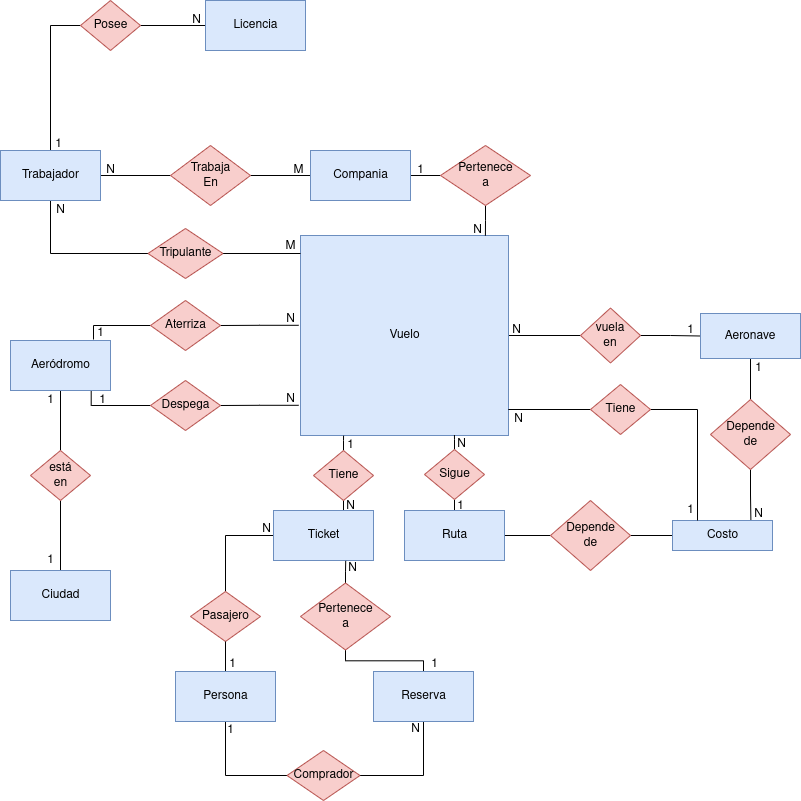

The diagram above was exported from draw.io. Its source (the exported page's mxGraphModel, read from the mxfile embedded in the PNG):
<mxGraphModel dx="516" dy="765" grid="1" gridSize="10" guides="1" tooltips="1" connect="1" arrows="1" fold="1" page="1" pageScale="1" pageWidth="827" pageHeight="1169" math="0" shadow="0">
  <root>
    <mxCell id="WIyWlLk6GJQsqaUBKTNV-0" />
    <mxCell id="WIyWlLk6GJQsqaUBKTNV-1" parent="WIyWlLk6GJQsqaUBKTNV-0" />
    <mxCell id="20" style="edgeStyle=orthogonalEdgeStyle;html=1;entryX=1;entryY=0.5;entryDx=0;entryDy=0;exitX=-0.009;exitY=0.299;exitDx=0;exitDy=0;exitPerimeter=0;rounded=0;strokeColor=default;endArrow=none;endFill=0;" parent="WIyWlLk6GJQsqaUBKTNV-1" target="18" edge="1">
      <mxGeometry relative="1" as="geometry">
        <mxPoint x="308.12800000000016" y="574.8000000000001" as="sourcePoint" />
      </mxGeometry>
    </mxCell>
    <mxCell id="21" style="edgeStyle=orthogonalEdgeStyle;rounded=0;html=1;entryX=1;entryY=0.5;entryDx=0;entryDy=0;strokeColor=default;exitX=-0.009;exitY=0.699;exitDx=0;exitDy=0;exitPerimeter=0;endArrow=none;endFill=0;" parent="WIyWlLk6GJQsqaUBKTNV-1" target="19" edge="1">
      <mxGeometry relative="1" as="geometry">
        <mxPoint x="308.12800000000016" y="654.8" as="sourcePoint" />
      </mxGeometry>
    </mxCell>
    <mxCell id="62" value="" style="edgeStyle=orthogonalEdgeStyle;rounded=0;html=1;endArrow=none;endFill=0;strokeColor=default;" parent="WIyWlLk6GJQsqaUBKTNV-1" source="16" target="61" edge="1">
      <mxGeometry relative="1" as="geometry" />
    </mxCell>
    <mxCell id="16" value="Vuelo" style="html=1;dashed=0;whitespace=wrap;fillColor=#dae8fc;strokeColor=#6c8ebf;" parent="WIyWlLk6GJQsqaUBKTNV-1" vertex="1">
      <mxGeometry x="310" y="485" width="208" height="200" as="geometry" />
    </mxCell>
    <mxCell id="24" style="edgeStyle=orthogonalEdgeStyle;rounded=0;html=1;entryX=0.83;entryY=-0.02;entryDx=0;entryDy=0;entryPerimeter=0;endArrow=none;endFill=0;strokeColor=default;" parent="WIyWlLk6GJQsqaUBKTNV-1" source="18" target="22" edge="1">
      <mxGeometry relative="1" as="geometry" />
    </mxCell>
    <mxCell id="18" value="Aterriza" style="shape=rhombus;html=1;dashed=0;whitespace=wrap;perimeter=rhombusPerimeter;fillColor=#f8cecc;strokeColor=#b85450;" parent="WIyWlLk6GJQsqaUBKTNV-1" vertex="1">
      <mxGeometry x="160" y="550" width="70" height="50" as="geometry" />
    </mxCell>
    <mxCell id="23" style="edgeStyle=orthogonalEdgeStyle;rounded=0;html=1;entryX=0.807;entryY=0.997;entryDx=0;entryDy=0;entryPerimeter=0;endArrow=none;endFill=0;strokeColor=default;" parent="WIyWlLk6GJQsqaUBKTNV-1" source="19" target="22" edge="1">
      <mxGeometry relative="1" as="geometry" />
    </mxCell>
    <mxCell id="19" value="Despega" style="shape=rhombus;html=1;dashed=0;whitespace=wrap;perimeter=rhombusPerimeter;fillColor=#f8cecc;strokeColor=#b85450;" parent="WIyWlLk6GJQsqaUBKTNV-1" vertex="1">
      <mxGeometry x="160" y="630" width="70" height="50" as="geometry" />
    </mxCell>
    <mxCell id="31" style="edgeStyle=orthogonalEdgeStyle;rounded=0;html=1;entryX=0.5;entryY=0;entryDx=0;entryDy=0;endArrow=none;endFill=0;strokeColor=default;" parent="WIyWlLk6GJQsqaUBKTNV-1" source="22" target="30" edge="1">
      <mxGeometry relative="1" as="geometry" />
    </mxCell>
    <mxCell id="22" value="Aeródromo" style="html=1;dashed=0;whitespace=wrap;fillColor=#dae8fc;strokeColor=#6c8ebf;" parent="WIyWlLk6GJQsqaUBKTNV-1" vertex="1">
      <mxGeometry x="20" y="590" width="100" height="50" as="geometry" />
    </mxCell>
    <mxCell id="25" value="N" style="text;html=1;align=center;verticalAlign=middle;resizable=0;points=[];autosize=1;strokeColor=none;fillColor=none;" parent="WIyWlLk6GJQsqaUBKTNV-1" vertex="1">
      <mxGeometry x="290" y="559" width="20" height="20" as="geometry" />
    </mxCell>
    <mxCell id="26" value="N" style="text;html=1;align=center;verticalAlign=middle;resizable=0;points=[];autosize=1;strokeColor=none;fillColor=none;" parent="WIyWlLk6GJQsqaUBKTNV-1" vertex="1">
      <mxGeometry x="290" y="639" width="20" height="20" as="geometry" />
    </mxCell>
    <mxCell id="27" value="1" style="text;html=1;align=center;verticalAlign=middle;resizable=0;points=[];autosize=1;strokeColor=none;fillColor=none;" parent="WIyWlLk6GJQsqaUBKTNV-1" vertex="1">
      <mxGeometry x="102" y="640" width="20" height="20" as="geometry" />
    </mxCell>
    <mxCell id="28" value="1" style="text;html=1;align=center;verticalAlign=middle;resizable=0;points=[];autosize=1;strokeColor=none;fillColor=none;" parent="WIyWlLk6GJQsqaUBKTNV-1" vertex="1">
      <mxGeometry x="100" y="573" width="20" height="20" as="geometry" />
    </mxCell>
    <mxCell id="33" style="edgeStyle=orthogonalEdgeStyle;rounded=0;html=1;entryX=0.5;entryY=0;entryDx=0;entryDy=0;endArrow=none;endFill=0;strokeColor=default;" parent="WIyWlLk6GJQsqaUBKTNV-1" source="30" target="32" edge="1">
      <mxGeometry relative="1" as="geometry" />
    </mxCell>
    <mxCell id="30" value="está&lt;br&gt;en" style="shape=rhombus;html=1;dashed=0;whitespace=wrap;perimeter=rhombusPerimeter;fillColor=#f8cecc;strokeColor=#b85450;" parent="WIyWlLk6GJQsqaUBKTNV-1" vertex="1">
      <mxGeometry x="40" y="700" width="60" height="50" as="geometry" />
    </mxCell>
    <mxCell id="32" value="Ciudad" style="html=1;dashed=0;whitespace=wrap;fillColor=#dae8fc;strokeColor=#6c8ebf;" parent="WIyWlLk6GJQsqaUBKTNV-1" vertex="1">
      <mxGeometry x="20" y="820" width="100" height="50" as="geometry" />
    </mxCell>
    <mxCell id="34" value="1" style="text;html=1;align=center;verticalAlign=middle;resizable=0;points=[];autosize=1;strokeColor=none;fillColor=none;" parent="WIyWlLk6GJQsqaUBKTNV-1" vertex="1">
      <mxGeometry x="50" y="640" width="20" height="20" as="geometry" />
    </mxCell>
    <mxCell id="35" value="1" style="text;html=1;align=center;verticalAlign=middle;resizable=0;points=[];autosize=1;strokeColor=none;fillColor=none;" parent="WIyWlLk6GJQsqaUBKTNV-1" vertex="1">
      <mxGeometry x="50" y="800" width="20" height="20" as="geometry" />
    </mxCell>
    <mxCell id="39" style="edgeStyle=orthogonalEdgeStyle;rounded=0;html=1;entryX=0;entryY=0.05;entryDx=0;entryDy=0;entryPerimeter=0;endArrow=none;endFill=0;strokeColor=default;" parent="WIyWlLk6GJQsqaUBKTNV-1" source="36" edge="1">
      <mxGeometry relative="1" as="geometry">
        <mxPoint x="310" y="503" as="targetPoint" />
      </mxGeometry>
    </mxCell>
    <mxCell id="41" style="edgeStyle=orthogonalEdgeStyle;rounded=0;html=1;entryX=0.5;entryY=1;entryDx=0;entryDy=0;endArrow=none;endFill=0;strokeColor=default;" parent="WIyWlLk6GJQsqaUBKTNV-1" source="36" target="40" edge="1">
      <mxGeometry relative="1" as="geometry" />
    </mxCell>
    <mxCell id="36" value="Tripulante" style="shape=rhombus;html=1;dashed=0;whitespace=wrap;perimeter=rhombusPerimeter;fillColor=#f8cecc;strokeColor=#b85450;" parent="WIyWlLk6GJQsqaUBKTNV-1" vertex="1">
      <mxGeometry x="157.5" y="478" width="75" height="50" as="geometry" />
    </mxCell>
    <mxCell id="45" style="edgeStyle=orthogonalEdgeStyle;rounded=0;html=1;entryX=0;entryY=0.5;entryDx=0;entryDy=0;endArrow=none;endFill=0;strokeColor=default;" parent="WIyWlLk6GJQsqaUBKTNV-1" source="40" target="44" edge="1">
      <mxGeometry relative="1" as="geometry" />
    </mxCell>
    <mxCell id="56" style="edgeStyle=orthogonalEdgeStyle;rounded=0;html=1;entryX=0;entryY=0.5;entryDx=0;entryDy=0;endArrow=none;endFill=0;strokeColor=default;" parent="WIyWlLk6GJQsqaUBKTNV-1" source="40" target="55" edge="1">
      <mxGeometry relative="1" as="geometry" />
    </mxCell>
    <mxCell id="40" value="Trabajador" style="html=1;dashed=0;whitespace=wrap;fillColor=#dae8fc;strokeColor=#6c8ebf;" parent="WIyWlLk6GJQsqaUBKTNV-1" vertex="1">
      <mxGeometry x="10" y="400" width="100" height="50" as="geometry" />
    </mxCell>
    <mxCell id="42" value="M" style="text;html=1;align=center;verticalAlign=middle;resizable=0;points=[];autosize=1;strokeColor=none;fillColor=none;" parent="WIyWlLk6GJQsqaUBKTNV-1" vertex="1">
      <mxGeometry x="285" y="486" width="30" height="20" as="geometry" />
    </mxCell>
    <mxCell id="43" value="N" style="text;html=1;align=center;verticalAlign=middle;resizable=0;points=[];autosize=1;strokeColor=none;fillColor=none;" parent="WIyWlLk6GJQsqaUBKTNV-1" vertex="1">
      <mxGeometry x="60" y="450" width="20" height="20" as="geometry" />
    </mxCell>
    <mxCell id="47" style="edgeStyle=orthogonalEdgeStyle;rounded=0;html=1;entryX=0;entryY=0.5;entryDx=0;entryDy=0;endArrow=none;endFill=0;strokeColor=default;" parent="WIyWlLk6GJQsqaUBKTNV-1" source="44" target="46" edge="1">
      <mxGeometry relative="1" as="geometry" />
    </mxCell>
    <mxCell id="44" value="Trabaja&lt;br&gt;En" style="shape=rhombus;html=1;dashed=0;whitespace=wrap;perimeter=rhombusPerimeter;fillColor=#f8cecc;strokeColor=#b85450;" parent="WIyWlLk6GJQsqaUBKTNV-1" vertex="1">
      <mxGeometry x="180" y="395" width="80" height="60" as="geometry" />
    </mxCell>
    <mxCell id="49" style="edgeStyle=orthogonalEdgeStyle;rounded=0;html=1;entryX=0;entryY=0.5;entryDx=0;entryDy=0;endArrow=none;endFill=0;strokeColor=default;" parent="WIyWlLk6GJQsqaUBKTNV-1" source="46" target="48" edge="1">
      <mxGeometry relative="1" as="geometry" />
    </mxCell>
    <mxCell id="46" value="Compania" style="html=1;dashed=0;whitespace=wrap;fillColor=#dae8fc;strokeColor=#6c8ebf;" parent="WIyWlLk6GJQsqaUBKTNV-1" vertex="1">
      <mxGeometry x="320" y="400" width="100" height="50" as="geometry" />
    </mxCell>
    <mxCell id="50" style="edgeStyle=orthogonalEdgeStyle;rounded=0;html=1;entryX=0.889;entryY=0.001;entryDx=0;entryDy=0;entryPerimeter=0;endArrow=none;endFill=0;strokeColor=default;" parent="WIyWlLk6GJQsqaUBKTNV-1" source="48" target="16" edge="1">
      <mxGeometry relative="1" as="geometry" />
    </mxCell>
    <mxCell id="48" value="Pertenece&lt;br&gt;a" style="shape=rhombus;html=1;dashed=0;whitespace=wrap;perimeter=rhombusPerimeter;fillColor=#f8cecc;strokeColor=#b85450;" parent="WIyWlLk6GJQsqaUBKTNV-1" vertex="1">
      <mxGeometry x="450" y="395" width="90" height="60" as="geometry" />
    </mxCell>
    <mxCell id="51" value="N" style="text;html=1;align=center;verticalAlign=middle;resizable=0;points=[];autosize=1;strokeColor=none;fillColor=none;" parent="WIyWlLk6GJQsqaUBKTNV-1" vertex="1">
      <mxGeometry x="110" y="410" width="20" height="20" as="geometry" />
    </mxCell>
    <mxCell id="52" value="M" style="text;html=1;align=center;verticalAlign=middle;resizable=0;points=[];autosize=1;strokeColor=none;fillColor=none;" parent="WIyWlLk6GJQsqaUBKTNV-1" vertex="1">
      <mxGeometry x="293" y="410" width="30" height="20" as="geometry" />
    </mxCell>
    <mxCell id="53" value="1" style="text;html=1;align=center;verticalAlign=middle;resizable=0;points=[];autosize=1;strokeColor=none;fillColor=none;" parent="WIyWlLk6GJQsqaUBKTNV-1" vertex="1">
      <mxGeometry x="420" y="410" width="20" height="20" as="geometry" />
    </mxCell>
    <mxCell id="54" value="N" style="text;html=1;align=center;verticalAlign=middle;resizable=0;points=[];autosize=1;strokeColor=none;fillColor=none;" parent="WIyWlLk6GJQsqaUBKTNV-1" vertex="1">
      <mxGeometry x="477" y="470" width="20" height="20" as="geometry" />
    </mxCell>
    <mxCell id="58" style="edgeStyle=orthogonalEdgeStyle;rounded=0;html=1;entryX=0;entryY=0.5;entryDx=0;entryDy=0;endArrow=none;endFill=0;strokeColor=default;" parent="WIyWlLk6GJQsqaUBKTNV-1" source="55" target="57" edge="1">
      <mxGeometry relative="1" as="geometry" />
    </mxCell>
    <mxCell id="55" value="Posee" style="shape=rhombus;html=1;dashed=0;whitespace=wrap;perimeter=rhombusPerimeter;fillColor=#f8cecc;strokeColor=#b85450;" parent="WIyWlLk6GJQsqaUBKTNV-1" vertex="1">
      <mxGeometry x="90" y="250" width="60" height="50" as="geometry" />
    </mxCell>
    <mxCell id="57" value="Licencia" style="html=1;dashed=0;whitespace=wrap;fillColor=#dae8fc;strokeColor=#6c8ebf;" parent="WIyWlLk6GJQsqaUBKTNV-1" vertex="1">
      <mxGeometry x="215" y="250" width="100" height="50" as="geometry" />
    </mxCell>
    <mxCell id="59" value="1" style="text;html=1;align=center;verticalAlign=middle;resizable=0;points=[];autosize=1;strokeColor=none;fillColor=none;" parent="WIyWlLk6GJQsqaUBKTNV-1" vertex="1">
      <mxGeometry x="58" y="384" width="20" height="20" as="geometry" />
    </mxCell>
    <mxCell id="60" value="N" style="text;html=1;align=center;verticalAlign=middle;resizable=0;points=[];autosize=1;strokeColor=none;fillColor=none;" parent="WIyWlLk6GJQsqaUBKTNV-1" vertex="1">
      <mxGeometry x="196" y="260" width="20" height="20" as="geometry" />
    </mxCell>
    <mxCell id="64" value="" style="edgeStyle=orthogonalEdgeStyle;rounded=0;html=1;endArrow=none;endFill=0;strokeColor=default;" parent="WIyWlLk6GJQsqaUBKTNV-1" source="61" target="63" edge="1">
      <mxGeometry relative="1" as="geometry" />
    </mxCell>
    <mxCell id="61" value="vuela&lt;br&gt;en" style="rhombus;whiteSpace=wrap;html=1;fillColor=#f8cecc;strokeColor=#b85450;dashed=0;" parent="WIyWlLk6GJQsqaUBKTNV-1" vertex="1">
      <mxGeometry x="590" y="557.5" width="60" height="55" as="geometry" />
    </mxCell>
    <mxCell id="70" value="" style="edgeStyle=orthogonalEdgeStyle;rounded=0;html=1;endArrow=none;endFill=0;strokeColor=default;" parent="WIyWlLk6GJQsqaUBKTNV-1" source="63" target="69" edge="1">
      <mxGeometry relative="1" as="geometry" />
    </mxCell>
    <mxCell id="63" value="Aeronave" style="whiteSpace=wrap;html=1;fillColor=#dae8fc;strokeColor=#6c8ebf;dashed=0;" parent="WIyWlLk6GJQsqaUBKTNV-1" vertex="1">
      <mxGeometry x="710" y="563" width="100" height="45" as="geometry" />
    </mxCell>
    <mxCell id="65" value="N" style="text;html=1;align=center;verticalAlign=middle;resizable=0;points=[];autosize=1;strokeColor=none;fillColor=none;" parent="WIyWlLk6GJQsqaUBKTNV-1" vertex="1">
      <mxGeometry x="516" y="570" width="20" height="20" as="geometry" />
    </mxCell>
    <mxCell id="66" value="1" style="text;html=1;align=center;verticalAlign=middle;resizable=0;points=[];autosize=1;strokeColor=none;fillColor=none;" parent="WIyWlLk6GJQsqaUBKTNV-1" vertex="1">
      <mxGeometry x="690" y="570" width="20" height="20" as="geometry" />
    </mxCell>
    <mxCell id="74" style="edgeStyle=orthogonalEdgeStyle;rounded=0;html=1;entryX=0.784;entryY=0.008;entryDx=0;entryDy=0;entryPerimeter=0;endArrow=none;endFill=0;strokeColor=default;" parent="WIyWlLk6GJQsqaUBKTNV-1" source="69" target="73" edge="1">
      <mxGeometry relative="1" as="geometry" />
    </mxCell>
    <mxCell id="69" value="Depende&lt;br&gt;de" style="shape=rhombus;html=1;dashed=0;whitespace=wrap;perimeter=rhombusPerimeter;fillColor=#f8cecc;strokeColor=#b85450;" parent="WIyWlLk6GJQsqaUBKTNV-1" vertex="1">
      <mxGeometry x="720" y="649" width="80" height="70" as="geometry" />
    </mxCell>
    <mxCell id="81" value="" style="edgeStyle=orthogonalEdgeStyle;rounded=0;html=1;endArrow=none;endFill=0;strokeColor=default;" parent="WIyWlLk6GJQsqaUBKTNV-1" source="73" target="80" edge="1">
      <mxGeometry relative="1" as="geometry" />
    </mxCell>
    <mxCell id="73" value="Costo" style="html=1;dashed=0;whitespace=wrap;fillColor=#dae8fc;strokeColor=#6c8ebf;" parent="WIyWlLk6GJQsqaUBKTNV-1" vertex="1">
      <mxGeometry x="682" y="770" width="100" height="30" as="geometry" />
    </mxCell>
    <mxCell id="75" value="1" style="text;html=1;align=center;verticalAlign=middle;resizable=0;points=[];autosize=1;strokeColor=none;fillColor=none;" parent="WIyWlLk6GJQsqaUBKTNV-1" vertex="1">
      <mxGeometry x="758" y="608" width="20" height="20" as="geometry" />
    </mxCell>
    <mxCell id="76" value="N" style="text;html=1;align=center;verticalAlign=middle;resizable=0;points=[];autosize=1;strokeColor=none;fillColor=none;" parent="WIyWlLk6GJQsqaUBKTNV-1" vertex="1">
      <mxGeometry x="758" y="754" width="20" height="20" as="geometry" />
    </mxCell>
    <mxCell id="83" value="" style="edgeStyle=orthogonalEdgeStyle;rounded=0;html=1;endArrow=none;endFill=0;strokeColor=default;" parent="WIyWlLk6GJQsqaUBKTNV-1" source="80" target="82" edge="1">
      <mxGeometry relative="1" as="geometry" />
    </mxCell>
    <mxCell id="80" value="Depende&lt;br&gt;de" style="shape=rhombus;html=1;dashed=0;whitespace=wrap;perimeter=rhombusPerimeter;fillColor=#f8cecc;strokeColor=#b85450;" parent="WIyWlLk6GJQsqaUBKTNV-1" vertex="1">
      <mxGeometry x="560" y="750" width="80" height="70" as="geometry" />
    </mxCell>
    <mxCell id="86" value="" style="edgeStyle=orthogonalEdgeStyle;rounded=0;html=1;endArrow=none;endFill=0;strokeColor=default;" parent="WIyWlLk6GJQsqaUBKTNV-1" source="82" target="85" edge="1">
      <mxGeometry relative="1" as="geometry" />
    </mxCell>
    <mxCell id="82" value="Ruta" style="html=1;dashed=0;whitespace=wrap;fillColor=#dae8fc;strokeColor=#6c8ebf;" parent="WIyWlLk6GJQsqaUBKTNV-1" vertex="1">
      <mxGeometry x="414" y="760" width="100" height="50" as="geometry" />
    </mxCell>
    <mxCell id="88" style="edgeStyle=orthogonalEdgeStyle;rounded=0;html=1;entryX=0.74;entryY=0.998;entryDx=0;entryDy=0;entryPerimeter=0;endArrow=none;endFill=0;strokeColor=default;" parent="WIyWlLk6GJQsqaUBKTNV-1" source="85" target="16" edge="1">
      <mxGeometry relative="1" as="geometry" />
    </mxCell>
    <mxCell id="85" value="Sigue" style="shape=rhombus;html=1;dashed=0;whitespace=wrap;perimeter=rhombusPerimeter;fillColor=#f8cecc;strokeColor=#b85450;" parent="WIyWlLk6GJQsqaUBKTNV-1" vertex="1">
      <mxGeometry x="434" y="699" width="60" height="50" as="geometry" />
    </mxCell>
    <mxCell id="89" value="N" style="text;html=1;align=center;verticalAlign=middle;resizable=0;points=[];autosize=1;strokeColor=none;fillColor=none;" parent="WIyWlLk6GJQsqaUBKTNV-1" vertex="1">
      <mxGeometry x="461" y="684" width="20" height="20" as="geometry" />
    </mxCell>
    <mxCell id="90" value="1" style="text;html=1;align=center;verticalAlign=middle;resizable=0;points=[];autosize=1;strokeColor=none;fillColor=none;" parent="WIyWlLk6GJQsqaUBKTNV-1" vertex="1">
      <mxGeometry x="460" y="746" width="20" height="20" as="geometry" />
    </mxCell>
    <mxCell id="92" style="edgeStyle=orthogonalEdgeStyle;rounded=0;html=1;entryX=0.25;entryY=0;entryDx=0;entryDy=0;endArrow=none;endFill=0;strokeColor=default;" parent="WIyWlLk6GJQsqaUBKTNV-1" source="91" target="73" edge="1">
      <mxGeometry relative="1" as="geometry" />
    </mxCell>
    <mxCell id="93" style="edgeStyle=orthogonalEdgeStyle;rounded=0;html=1;entryX=0.999;entryY=0.87;entryDx=0;entryDy=0;entryPerimeter=0;endArrow=none;endFill=0;strokeColor=default;" parent="WIyWlLk6GJQsqaUBKTNV-1" source="91" target="16" edge="1">
      <mxGeometry relative="1" as="geometry" />
    </mxCell>
    <mxCell id="91" value="Tiene" style="shape=rhombus;html=1;dashed=0;whitespace=wrap;perimeter=rhombusPerimeter;fillColor=#f8cecc;strokeColor=#b85450;" parent="WIyWlLk6GJQsqaUBKTNV-1" vertex="1">
      <mxGeometry x="600" y="634" width="60" height="50" as="geometry" />
    </mxCell>
    <mxCell id="94" value="1" style="text;html=1;align=center;verticalAlign=middle;resizable=0;points=[];autosize=1;strokeColor=none;fillColor=none;" parent="WIyWlLk6GJQsqaUBKTNV-1" vertex="1">
      <mxGeometry x="690" y="750" width="20" height="20" as="geometry" />
    </mxCell>
    <mxCell id="95" value="N" style="text;html=1;align=center;verticalAlign=middle;resizable=0;points=[];autosize=1;strokeColor=none;fillColor=none;" parent="WIyWlLk6GJQsqaUBKTNV-1" vertex="1">
      <mxGeometry x="518" y="659" width="20" height="20" as="geometry" />
    </mxCell>
    <mxCell id="98" style="edgeStyle=orthogonalEdgeStyle;rounded=0;html=1;entryX=0.207;entryY=1.001;entryDx=0;entryDy=0;entryPerimeter=0;endArrow=none;endFill=0;strokeColor=default;" parent="WIyWlLk6GJQsqaUBKTNV-1" source="96" target="16" edge="1">
      <mxGeometry relative="1" as="geometry" />
    </mxCell>
    <mxCell id="101" style="edgeStyle=orthogonalEdgeStyle;rounded=0;html=1;entryX=0.7;entryY=0;entryDx=0;entryDy=0;entryPerimeter=0;endArrow=none;endFill=0;strokeColor=default;" parent="WIyWlLk6GJQsqaUBKTNV-1" source="96" target="99" edge="1">
      <mxGeometry relative="1" as="geometry" />
    </mxCell>
    <mxCell id="96" value="Tiene" style="shape=rhombus;html=1;dashed=0;whitespace=wrap;perimeter=rhombusPerimeter;fillColor=#f8cecc;strokeColor=#b85450;" parent="WIyWlLk6GJQsqaUBKTNV-1" vertex="1">
      <mxGeometry x="323" y="700" width="60" height="50" as="geometry" />
    </mxCell>
    <mxCell id="106" style="edgeStyle=orthogonalEdgeStyle;rounded=0;html=1;entryX=0.5;entryY=0;entryDx=0;entryDy=0;endArrow=none;endFill=0;strokeColor=default;" parent="WIyWlLk6GJQsqaUBKTNV-1" source="99" target="104" edge="1">
      <mxGeometry relative="1" as="geometry" />
    </mxCell>
    <mxCell id="99" value="Ticket" style="html=1;dashed=0;whitespace=wrap;fillColor=#dae8fc;strokeColor=#6c8ebf;" parent="WIyWlLk6GJQsqaUBKTNV-1" vertex="1">
      <mxGeometry x="283" y="760" width="100" height="50" as="geometry" />
    </mxCell>
    <mxCell id="102" value="1" style="text;html=1;align=center;verticalAlign=middle;resizable=0;points=[];autosize=1;strokeColor=none;fillColor=none;" parent="WIyWlLk6GJQsqaUBKTNV-1" vertex="1">
      <mxGeometry x="350" y="685" width="20" height="20" as="geometry" />
    </mxCell>
    <mxCell id="103" value="N" style="text;html=1;align=center;verticalAlign=middle;resizable=0;points=[];autosize=1;strokeColor=none;fillColor=none;" parent="WIyWlLk6GJQsqaUBKTNV-1" vertex="1">
      <mxGeometry x="350" y="746" width="20" height="20" as="geometry" />
    </mxCell>
    <mxCell id="104" value="Pasajero" style="shape=rhombus;html=1;dashed=0;whitespace=wrap;perimeter=rhombusPerimeter;fillColor=#f8cecc;strokeColor=#b85450;" parent="WIyWlLk6GJQsqaUBKTNV-1" vertex="1">
      <mxGeometry x="200" y="841" width="70" height="50" as="geometry" />
    </mxCell>
    <mxCell id="107" value="N" style="text;html=1;align=center;verticalAlign=middle;resizable=0;points=[];autosize=1;strokeColor=none;fillColor=none;" parent="WIyWlLk6GJQsqaUBKTNV-1" vertex="1">
      <mxGeometry x="266" y="769" width="20" height="20" as="geometry" />
    </mxCell>
    <mxCell id="111" style="edgeStyle=orthogonalEdgeStyle;rounded=0;html=1;entryX=0.5;entryY=1;entryDx=0;entryDy=0;endArrow=none;endFill=0;strokeColor=default;" parent="WIyWlLk6GJQsqaUBKTNV-1" source="108" target="104" edge="1">
      <mxGeometry relative="1" as="geometry" />
    </mxCell>
    <mxCell id="122" style="edgeStyle=orthogonalEdgeStyle;rounded=0;html=1;entryX=0;entryY=0.5;entryDx=0;entryDy=0;endArrow=none;endFill=0;strokeColor=default;" parent="WIyWlLk6GJQsqaUBKTNV-1" source="108" target="120" edge="1">
      <mxGeometry relative="1" as="geometry">
        <Array as="points">
          <mxPoint x="235" y="1025" />
        </Array>
      </mxGeometry>
    </mxCell>
    <mxCell id="108" value="Persona" style="html=1;dashed=0;whitespace=wrap;fillColor=#dae8fc;strokeColor=#6c8ebf;" parent="WIyWlLk6GJQsqaUBKTNV-1" vertex="1">
      <mxGeometry x="185" y="921" width="100" height="50" as="geometry" />
    </mxCell>
    <mxCell id="112" value="1" style="text;html=1;align=center;verticalAlign=middle;resizable=0;points=[];autosize=1;strokeColor=none;fillColor=none;" parent="WIyWlLk6GJQsqaUBKTNV-1" vertex="1">
      <mxGeometry x="231.5" y="904" width="20" height="20" as="geometry" />
    </mxCell>
    <mxCell id="114" style="edgeStyle=orthogonalEdgeStyle;rounded=0;html=1;entryX=0.722;entryY=1.008;entryDx=0;entryDy=0;entryPerimeter=0;endArrow=none;endFill=0;strokeColor=default;" parent="WIyWlLk6GJQsqaUBKTNV-1" source="113" target="99" edge="1">
      <mxGeometry relative="1" as="geometry" />
    </mxCell>
    <mxCell id="117" style="edgeStyle=orthogonalEdgeStyle;rounded=0;html=1;entryX=0.5;entryY=0;entryDx=0;entryDy=0;endArrow=none;endFill=0;strokeColor=default;" parent="WIyWlLk6GJQsqaUBKTNV-1" source="113" target="116" edge="1">
      <mxGeometry relative="1" as="geometry" />
    </mxCell>
    <mxCell id="113" value="Pertenece&lt;br&gt;a" style="shape=rhombus;html=1;dashed=0;whitespace=wrap;perimeter=rhombusPerimeter;fillColor=#f8cecc;strokeColor=#b85450;" parent="WIyWlLk6GJQsqaUBKTNV-1" vertex="1">
      <mxGeometry x="310" y="832.5" width="90" height="67" as="geometry" />
    </mxCell>
    <mxCell id="115" value="N" style="text;html=1;align=center;verticalAlign=middle;resizable=0;points=[];autosize=1;strokeColor=none;fillColor=none;" parent="WIyWlLk6GJQsqaUBKTNV-1" vertex="1">
      <mxGeometry x="352" y="808" width="20" height="20" as="geometry" />
    </mxCell>
    <mxCell id="123" style="edgeStyle=orthogonalEdgeStyle;rounded=0;html=1;entryX=1;entryY=0.5;entryDx=0;entryDy=0;endArrow=none;endFill=0;strokeColor=default;" parent="WIyWlLk6GJQsqaUBKTNV-1" source="116" target="120" edge="1">
      <mxGeometry relative="1" as="geometry">
        <Array as="points">
          <mxPoint x="433" y="1025" />
        </Array>
      </mxGeometry>
    </mxCell>
    <mxCell id="116" value="Reserva" style="html=1;dashed=0;whitespace=wrap;fillColor=#dae8fc;strokeColor=#6c8ebf;" parent="WIyWlLk6GJQsqaUBKTNV-1" vertex="1">
      <mxGeometry x="383" y="921" width="100" height="50" as="geometry" />
    </mxCell>
    <mxCell id="118" value="1" style="text;html=1;align=center;verticalAlign=middle;resizable=0;points=[];autosize=1;strokeColor=none;fillColor=none;" parent="WIyWlLk6GJQsqaUBKTNV-1" vertex="1">
      <mxGeometry x="434" y="904" width="20" height="20" as="geometry" />
    </mxCell>
    <mxCell id="120" value="Comprador" style="shape=rhombus;html=1;dashed=0;whitespace=wrap;perimeter=rhombusPerimeter;fillColor=#f8cecc;strokeColor=#b85450;" parent="WIyWlLk6GJQsqaUBKTNV-1" vertex="1">
      <mxGeometry x="296.5" y="1000" width="73" height="50" as="geometry" />
    </mxCell>
    <mxCell id="124" value="1" style="text;html=1;align=center;verticalAlign=middle;resizable=0;points=[];autosize=1;strokeColor=none;fillColor=none;" parent="WIyWlLk6GJQsqaUBKTNV-1" vertex="1">
      <mxGeometry x="230" y="970" width="20" height="20" as="geometry" />
    </mxCell>
    <mxCell id="125" value="N" style="text;html=1;align=center;verticalAlign=middle;resizable=0;points=[];autosize=1;strokeColor=none;fillColor=none;" parent="WIyWlLk6GJQsqaUBKTNV-1" vertex="1">
      <mxGeometry x="415" y="969" width="20" height="20" as="geometry" />
    </mxCell>
  </root>
</mxGraphModel>